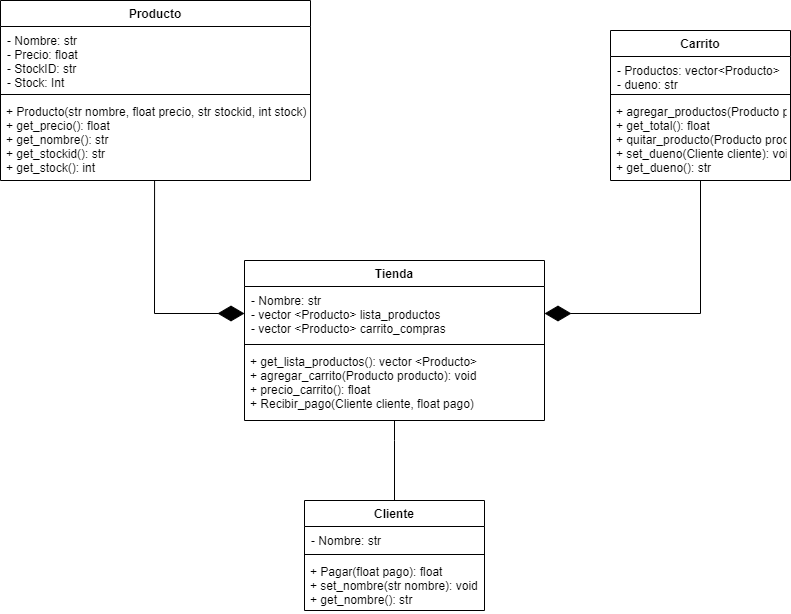

The diagram above was exported from draw.io. Its source (the exported page's mxGraphModel, read from the mxfile embedded in the PNG):
<mxGraphModel dx="868" dy="553" grid="1" gridSize="10" guides="1" tooltips="1" connect="1" arrows="1" fold="1" page="1" pageScale="1" pageWidth="827" pageHeight="1169" math="0" shadow="0">
  <root>
    <mxCell id="WIyWlLk6GJQsqaUBKTNV-0" />
    <mxCell id="WIyWlLk6GJQsqaUBKTNV-1" parent="WIyWlLk6GJQsqaUBKTNV-0" />
    <mxCell id="chctGUGA1ls4YrOkFnyJ-0" value="Producto" style="swimlane;fontStyle=1;align=center;verticalAlign=top;childLayout=stackLayout;horizontal=1;startSize=26;horizontalStack=0;resizeParent=1;resizeParentMax=0;resizeLast=0;collapsible=1;marginBottom=0;" parent="WIyWlLk6GJQsqaUBKTNV-1" vertex="1">
      <mxGeometry x="20" y="20" width="310" height="180" as="geometry" />
    </mxCell>
    <mxCell id="chctGUGA1ls4YrOkFnyJ-1" value="- Nombre: str &#10;- Precio: float&#10;- StockID: str&#10;- Stock: Int&#10;" style="text;strokeColor=none;fillColor=none;align=left;verticalAlign=top;spacingLeft=4;spacingRight=4;overflow=hidden;rotatable=0;points=[[0,0.5],[1,0.5]];portConstraint=eastwest;spacing=3;" parent="chctGUGA1ls4YrOkFnyJ-0" vertex="1">
      <mxGeometry y="26" width="310" height="64" as="geometry" />
    </mxCell>
    <mxCell id="chctGUGA1ls4YrOkFnyJ-2" value="" style="line;strokeWidth=1;fillColor=none;align=left;verticalAlign=middle;spacingTop=-1;spacingLeft=3;spacingRight=3;rotatable=0;labelPosition=right;points=[];portConstraint=eastwest;" parent="chctGUGA1ls4YrOkFnyJ-0" vertex="1">
      <mxGeometry y="90" width="310" height="8" as="geometry" />
    </mxCell>
    <mxCell id="chctGUGA1ls4YrOkFnyJ-3" value="+ Producto(str nombre, float precio, str stockid, int stock)&#10;+ get_precio(): float&#10;+ get_nombre(): str&#10;+ get_stockid(): str&#10;+ get_stock(): int&#10;" style="text;strokeColor=none;fillColor=none;align=left;verticalAlign=top;spacingLeft=4;spacingRight=4;overflow=hidden;rotatable=0;points=[[0,0.5],[1,0.5]];portConstraint=eastwest;" parent="chctGUGA1ls4YrOkFnyJ-0" vertex="1">
      <mxGeometry y="98" width="310" height="82" as="geometry" />
    </mxCell>
    <mxCell id="chctGUGA1ls4YrOkFnyJ-4" value="Tienda " style="swimlane;fontStyle=1;align=center;verticalAlign=top;childLayout=stackLayout;horizontal=1;startSize=26;horizontalStack=0;resizeParent=1;resizeParentMax=0;resizeLast=0;collapsible=1;marginBottom=0;" parent="WIyWlLk6GJQsqaUBKTNV-1" vertex="1">
      <mxGeometry x="264" y="280" width="300" height="160" as="geometry" />
    </mxCell>
    <mxCell id="chctGUGA1ls4YrOkFnyJ-5" value="- Nombre: str &#10;- vector &lt;Producto&gt; lista_productos &#10;- vector &lt;Producto&gt; carrito_compras&#10;&#10;&#10;&#10;" style="text;strokeColor=none;fillColor=none;align=left;verticalAlign=top;spacingLeft=4;spacingRight=4;overflow=hidden;rotatable=0;points=[[0,0.5],[1,0.5]];portConstraint=eastwest;spacing=3;" parent="chctGUGA1ls4YrOkFnyJ-4" vertex="1">
      <mxGeometry y="26" width="300" height="54" as="geometry" />
    </mxCell>
    <mxCell id="chctGUGA1ls4YrOkFnyJ-6" value="" style="line;strokeWidth=1;fillColor=none;align=left;verticalAlign=middle;spacingTop=-1;spacingLeft=3;spacingRight=3;rotatable=0;labelPosition=right;points=[];portConstraint=eastwest;" parent="chctGUGA1ls4YrOkFnyJ-4" vertex="1">
      <mxGeometry y="80" width="300" height="8" as="geometry" />
    </mxCell>
    <mxCell id="chctGUGA1ls4YrOkFnyJ-7" value="+ get_lista_productos(): vector &lt;Producto&gt;&#10;+ agregar_carrito(Producto producto): void&#10;+ precio_carrito(): float&#10;+ Recibir_pago(Cliente cliente, float pago)&#10;&#10;&#10;" style="text;strokeColor=none;fillColor=none;align=left;verticalAlign=top;spacingLeft=4;spacingRight=4;overflow=hidden;rotatable=0;points=[[0,0.5],[1,0.5]];portConstraint=eastwest;" parent="chctGUGA1ls4YrOkFnyJ-4" vertex="1">
      <mxGeometry y="88" width="300" height="72" as="geometry" />
    </mxCell>
    <mxCell id="chctGUGA1ls4YrOkFnyJ-8" value="Cliente" style="swimlane;fontStyle=1;align=center;verticalAlign=top;childLayout=stackLayout;horizontal=1;startSize=26;horizontalStack=0;resizeParent=1;resizeParentMax=0;resizeLast=0;collapsible=1;marginBottom=0;" parent="WIyWlLk6GJQsqaUBKTNV-1" vertex="1">
      <mxGeometry x="324" y="520" width="180" height="110" as="geometry" />
    </mxCell>
    <mxCell id="chctGUGA1ls4YrOkFnyJ-9" value="- Nombre: str" style="text;strokeColor=none;fillColor=none;align=left;verticalAlign=top;spacingLeft=4;spacingRight=4;overflow=hidden;rotatable=0;points=[[0,0.5],[1,0.5]];portConstraint=eastwest;spacing=3;" parent="chctGUGA1ls4YrOkFnyJ-8" vertex="1">
      <mxGeometry y="26" width="180" height="24" as="geometry" />
    </mxCell>
    <mxCell id="chctGUGA1ls4YrOkFnyJ-10" value="" style="line;strokeWidth=1;fillColor=none;align=left;verticalAlign=middle;spacingTop=-1;spacingLeft=3;spacingRight=3;rotatable=0;labelPosition=right;points=[];portConstraint=eastwest;" parent="chctGUGA1ls4YrOkFnyJ-8" vertex="1">
      <mxGeometry y="50" width="180" height="8" as="geometry" />
    </mxCell>
    <mxCell id="chctGUGA1ls4YrOkFnyJ-11" value="+ Pagar(float pago): float&#10;+ set_nombre(str nombre): void&#10;+ get_nombre(): str" style="text;strokeColor=none;fillColor=none;align=left;verticalAlign=top;spacingLeft=4;spacingRight=4;overflow=hidden;rotatable=0;points=[[0,0.5],[1,0.5]];portConstraint=eastwest;" parent="chctGUGA1ls4YrOkFnyJ-8" vertex="1">
      <mxGeometry y="58" width="180" height="52" as="geometry" />
    </mxCell>
    <mxCell id="CBOc6xiOyNIS1WaiRNvb-0" value="Carrito" style="swimlane;fontStyle=1;align=center;verticalAlign=top;childLayout=stackLayout;horizontal=1;startSize=26;horizontalStack=0;resizeParent=1;resizeParentMax=0;resizeLast=0;collapsible=1;marginBottom=0;" vertex="1" parent="WIyWlLk6GJQsqaUBKTNV-1">
      <mxGeometry x="630" y="50" width="180" height="150" as="geometry" />
    </mxCell>
    <mxCell id="CBOc6xiOyNIS1WaiRNvb-1" value="- Productos: vector&lt;Producto&gt;&#10;- dueno: str" style="text;strokeColor=none;fillColor=none;align=left;verticalAlign=top;spacingLeft=4;spacingRight=4;overflow=hidden;rotatable=0;points=[[0,0.5],[1,0.5]];portConstraint=eastwest;spacing=3;" vertex="1" parent="CBOc6xiOyNIS1WaiRNvb-0">
      <mxGeometry y="26" width="180" height="34" as="geometry" />
    </mxCell>
    <mxCell id="CBOc6xiOyNIS1WaiRNvb-2" value="" style="line;strokeWidth=1;fillColor=none;align=left;verticalAlign=middle;spacingTop=-1;spacingLeft=3;spacingRight=3;rotatable=0;labelPosition=right;points=[];portConstraint=eastwest;" vertex="1" parent="CBOc6xiOyNIS1WaiRNvb-0">
      <mxGeometry y="60" width="180" height="8" as="geometry" />
    </mxCell>
    <mxCell id="CBOc6xiOyNIS1WaiRNvb-3" value="+ agregar_productos(Producto producto): void&#10;+ get_total(): float&#10;+ quitar_producto(Producto producto): void&#10;+ set_dueno(Cliente cliente): void&#10;+ get_dueno(): str" style="text;strokeColor=none;fillColor=none;align=left;verticalAlign=top;spacingLeft=4;spacingRight=4;overflow=hidden;rotatable=0;points=[[0,0.5],[1,0.5]];portConstraint=eastwest;" vertex="1" parent="CBOc6xiOyNIS1WaiRNvb-0">
      <mxGeometry y="68" width="180" height="82" as="geometry" />
    </mxCell>
    <mxCell id="CBOc6xiOyNIS1WaiRNvb-4" value="" style="endArrow=diamondThin;endFill=1;endSize=24;html=1;rounded=0;entryX=0;entryY=0.5;entryDx=0;entryDy=0;exitX=0.497;exitY=1;exitDx=0;exitDy=0;exitPerimeter=0;" edge="1" parent="WIyWlLk6GJQsqaUBKTNV-1" source="chctGUGA1ls4YrOkFnyJ-3" target="chctGUGA1ls4YrOkFnyJ-5">
      <mxGeometry width="160" relative="1" as="geometry">
        <mxPoint x="60" y="350" as="sourcePoint" />
        <mxPoint x="220" y="350" as="targetPoint" />
        <Array as="points">
          <mxPoint x="174" y="333" />
        </Array>
      </mxGeometry>
    </mxCell>
    <mxCell id="CBOc6xiOyNIS1WaiRNvb-5" value="" style="endArrow=diamondThin;endFill=1;endSize=24;html=1;rounded=0;entryX=1;entryY=0.5;entryDx=0;entryDy=0;" edge="1" parent="WIyWlLk6GJQsqaUBKTNV-1" source="CBOc6xiOyNIS1WaiRNvb-3" target="chctGUGA1ls4YrOkFnyJ-5">
      <mxGeometry width="160" relative="1" as="geometry">
        <mxPoint x="720.0699999999999" y="210" as="sourcePoint" />
        <mxPoint x="810" y="343" as="targetPoint" />
        <Array as="points">
          <mxPoint x="720" y="333" />
        </Array>
      </mxGeometry>
    </mxCell>
    <mxCell id="CBOc6xiOyNIS1WaiRNvb-6" value="" style="endArrow=none;html=1;edgeStyle=orthogonalEdgeStyle;rounded=0;entryX=0.5;entryY=0;entryDx=0;entryDy=0;" edge="1" parent="WIyWlLk6GJQsqaUBKTNV-1" target="chctGUGA1ls4YrOkFnyJ-8">
      <mxGeometry relative="1" as="geometry">
        <mxPoint x="414" y="440" as="sourcePoint" />
        <mxPoint x="730" y="530" as="targetPoint" />
        <Array as="points">
          <mxPoint x="414" y="460" />
          <mxPoint x="414" y="460" />
        </Array>
      </mxGeometry>
    </mxCell>
  </root>
</mxGraphModel>